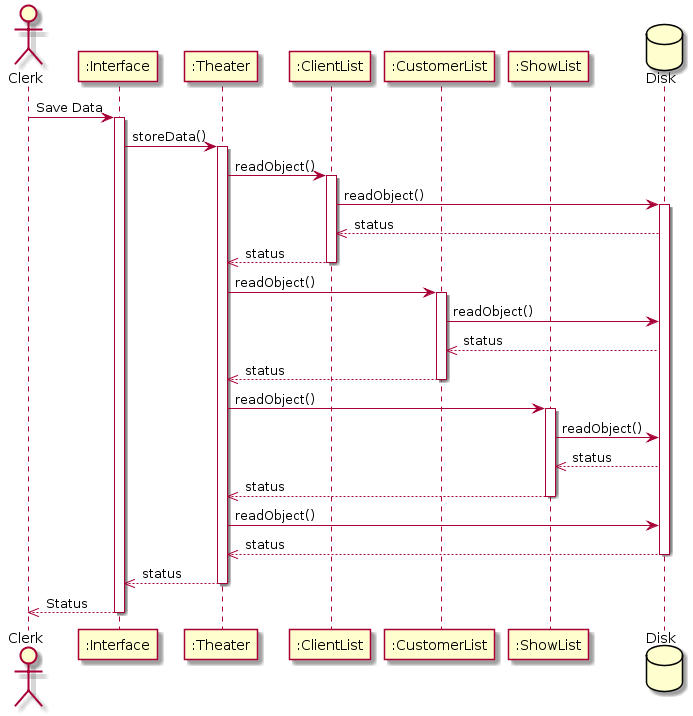

The diagram above was rendered by PlantUML. Its source (embedded in the PNG):
@startuml

actor Clerk
participant ":Interface"
participant ":Theater"
participant ":ClientList"
participant ":CustomerList"
participant ":ShowList"
database Disk

Clerk -> ":Interface" : Save Data
activate ":Interface"

":Interface" -> ":Theater" : storeData()
activate ":Theater"

":Theater" -> ":ClientList": readObject()
activate ":ClientList"
":ClientList" -> Disk: readObject()
activate Disk
Disk -->> ":ClientList": status
":ClientList" -->> ":Theater": status
deactivate ":ClientList"

":Theater" -> ":CustomerList": readObject()
activate ":CustomerList"
":CustomerList" -> Disk: readObject()
Disk -->> ":CustomerList": status
":CustomerList" -->> ":Theater": status
deactivate ":CustomerList"

":Theater" -> ":ShowList": readObject()
activate ":ShowList"
":ShowList" -> Disk: readObject()
Disk -->> ":ShowList": status
":ShowList" -->> ":Theater": status
deactivate ":ShowList"

":Theater" -> Disk: readObject()
Disk -->> ":Theater": status

deactivate Disk

":Theater" -->> ":Interface": status
deactivate ":Theater"

":Interface" -->> Clerk: Status
deactivate ":Interface"
deactivate Clerk

@enduml